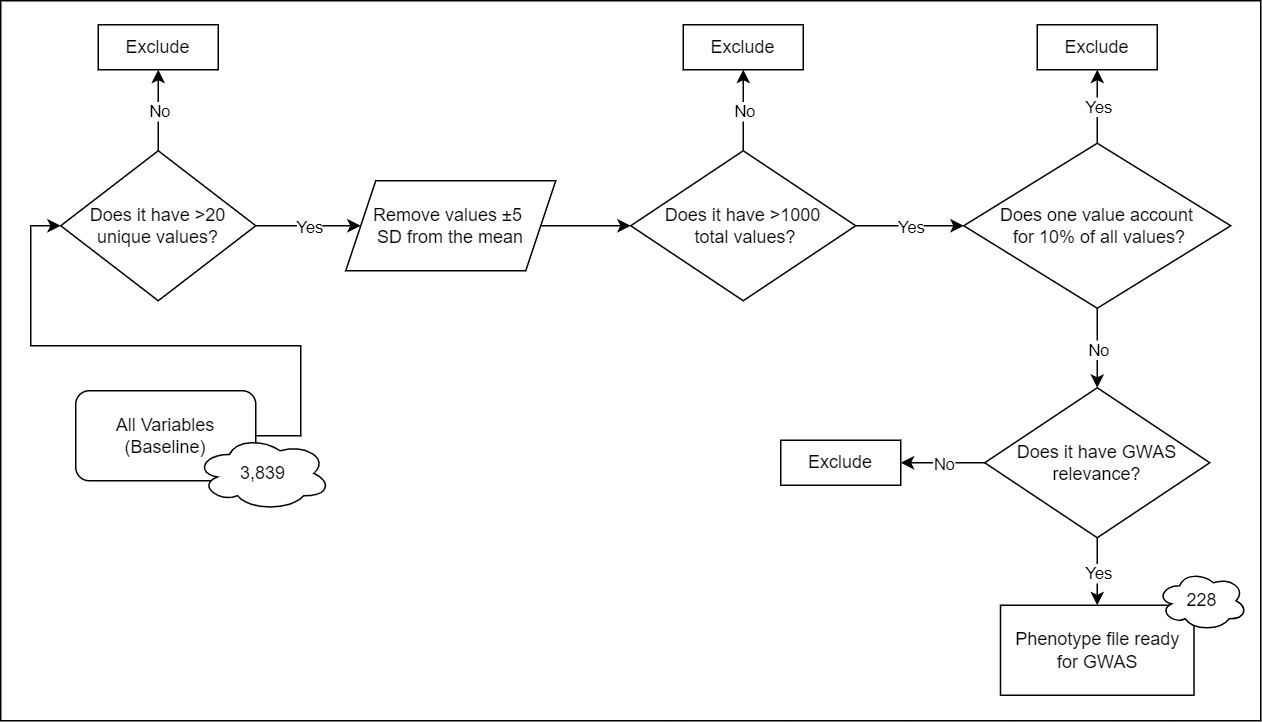

The diagram above was exported from draw.io. Its source (the exported page's mxGraphModel, read from the mxfile embedded in the PNG):
<mxGraphModel dx="794" dy="412" grid="1" gridSize="10" guides="1" tooltips="1" connect="1" arrows="1" fold="1" page="1" pageScale="1" pageWidth="850" pageHeight="1100" math="0" shadow="0">
  <root>
    <mxCell id="0" />
    <mxCell id="1" parent="0" />
    <mxCell id="uZv7EIrJ4_mQ5R_vrnaf-102" value="" style="rounded=0;whiteSpace=wrap;html=1;" parent="1" vertex="1">
      <mxGeometry x="390" width="840" height="480" as="geometry" />
    </mxCell>
    <mxCell id="uZv7EIrJ4_mQ5R_vrnaf-59" value="All Variables (Baseline)" style="rounded=1;whiteSpace=wrap;html=1;" parent="1" vertex="1">
      <mxGeometry x="440" y="260" width="120" height="60" as="geometry" />
    </mxCell>
    <mxCell id="uZv7EIrJ4_mQ5R_vrnaf-60" value="3,839" style="ellipse;shape=cloud;whiteSpace=wrap;html=1;" parent="1" vertex="1">
      <mxGeometry x="520" y="290" width="90" height="50" as="geometry" />
    </mxCell>
    <mxCell id="uZv7EIrJ4_mQ5R_vrnaf-61" value="" style="endArrow=classic;html=1;rounded=0;exitX=1;exitY=0.5;exitDx=0;exitDy=0;entryX=0;entryY=0.5;entryDx=0;entryDy=0;" parent="1" source="uZv7EIrJ4_mQ5R_vrnaf-59" target="uZv7EIrJ4_mQ5R_vrnaf-62" edge="1">
      <mxGeometry width="50" height="50" relative="1" as="geometry">
        <mxPoint x="480" y="320" as="sourcePoint" />
        <mxPoint x="430" y="150" as="targetPoint" />
        <Array as="points">
          <mxPoint x="590" y="290" />
          <mxPoint x="590" y="230" />
          <mxPoint x="410" y="230" />
          <mxPoint x="410" y="150" />
        </Array>
      </mxGeometry>
    </mxCell>
    <mxCell id="uZv7EIrJ4_mQ5R_vrnaf-62" value="Does it have &amp;gt;20 unique values?" style="rhombus;whiteSpace=wrap;html=1;" parent="1" vertex="1">
      <mxGeometry x="430" y="100" width="130" height="100" as="geometry" />
    </mxCell>
    <mxCell id="uZv7EIrJ4_mQ5R_vrnaf-64" value="" style="endArrow=classic;html=1;rounded=0;exitX=0.5;exitY=0;exitDx=0;exitDy=0;entryX=0.5;entryY=1;entryDx=0;entryDy=0;" parent="1" source="uZv7EIrJ4_mQ5R_vrnaf-62" target="uZv7EIrJ4_mQ5R_vrnaf-66" edge="1">
      <mxGeometry relative="1" as="geometry">
        <mxPoint x="570" y="190" as="sourcePoint" />
        <mxPoint x="495" y="50" as="targetPoint" />
      </mxGeometry>
    </mxCell>
    <mxCell id="uZv7EIrJ4_mQ5R_vrnaf-65" value="No" style="edgeLabel;resizable=0;html=1;;align=center;verticalAlign=middle;" parent="uZv7EIrJ4_mQ5R_vrnaf-64" connectable="0" vertex="1">
      <mxGeometry relative="1" as="geometry" />
    </mxCell>
    <mxCell id="uZv7EIrJ4_mQ5R_vrnaf-66" value="Exclude" style="rounded=0;whiteSpace=wrap;html=1;" parent="1" vertex="1">
      <mxGeometry x="455" y="16" width="80" height="30" as="geometry" />
    </mxCell>
    <mxCell id="uZv7EIrJ4_mQ5R_vrnaf-68" value="" style="endArrow=classic;html=1;rounded=0;exitX=1;exitY=0.5;exitDx=0;exitDy=0;entryX=0.071;entryY=0.5;entryDx=0;entryDy=0;entryPerimeter=0;" parent="1" source="uZv7EIrJ4_mQ5R_vrnaf-62" target="uZv7EIrJ4_mQ5R_vrnaf-70" edge="1">
      <mxGeometry relative="1" as="geometry">
        <mxPoint x="580" y="80" as="sourcePoint" />
        <mxPoint x="640" y="150" as="targetPoint" />
      </mxGeometry>
    </mxCell>
    <mxCell id="uZv7EIrJ4_mQ5R_vrnaf-69" value="Yes" style="edgeLabel;resizable=0;html=1;;align=center;verticalAlign=middle;" parent="uZv7EIrJ4_mQ5R_vrnaf-68" connectable="0" vertex="1">
      <mxGeometry relative="1" as="geometry" />
    </mxCell>
    <mxCell id="uZv7EIrJ4_mQ5R_vrnaf-70" value="&lt;font style=&quot;font-size: 12px;&quot;&gt;Remove values&amp;nbsp;&lt;span style=&quot;font-family: arial, sans-serif; text-align: start;&quot;&gt;±5&amp;nbsp;&lt;/span&gt;&lt;/font&gt;&lt;div&gt;&lt;font style=&quot;font-size: 12px;&quot;&gt;&lt;span style=&quot;font-family: arial, sans-serif; text-align: start;&quot;&gt;SD&lt;/span&gt;&lt;/font&gt;&lt;span style=&quot;font-family: arial, sans-serif; text-align: start; background-color: initial;&quot;&gt;&amp;nbsp;from the mean&lt;/span&gt;&lt;/div&gt;" style="shape=parallelogram;perimeter=parallelogramPerimeter;whiteSpace=wrap;html=1;fixedSize=1;" parent="1" vertex="1">
      <mxGeometry x="620" y="120" width="140" height="60" as="geometry" />
    </mxCell>
    <mxCell id="uZv7EIrJ4_mQ5R_vrnaf-72" value="" style="endArrow=classic;html=1;rounded=0;exitX=1;exitY=0.5;exitDx=0;exitDy=0;entryX=0;entryY=0.5;entryDx=0;entryDy=0;" parent="1" source="uZv7EIrJ4_mQ5R_vrnaf-70" target="uZv7EIrJ4_mQ5R_vrnaf-75" edge="1">
      <mxGeometry relative="1" as="geometry">
        <mxPoint x="760" y="149.5" as="sourcePoint" />
        <mxPoint x="830" y="150" as="targetPoint" />
      </mxGeometry>
    </mxCell>
    <mxCell id="uZv7EIrJ4_mQ5R_vrnaf-75" value="Does it have &amp;gt;1000&lt;div&gt;&amp;nbsp;total values?&lt;/div&gt;" style="rhombus;whiteSpace=wrap;html=1;" parent="1" vertex="1">
      <mxGeometry x="810" y="100" width="150" height="100" as="geometry" />
    </mxCell>
    <mxCell id="uZv7EIrJ4_mQ5R_vrnaf-76" value="" style="endArrow=classic;html=1;rounded=0;exitX=0.5;exitY=0;exitDx=0;exitDy=0;entryX=0.5;entryY=1;entryDx=0;entryDy=0;" parent="1" source="uZv7EIrJ4_mQ5R_vrnaf-75" target="uZv7EIrJ4_mQ5R_vrnaf-78" edge="1">
      <mxGeometry relative="1" as="geometry">
        <mxPoint x="885" y="100" as="sourcePoint" />
        <mxPoint x="885" y="50" as="targetPoint" />
      </mxGeometry>
    </mxCell>
    <mxCell id="uZv7EIrJ4_mQ5R_vrnaf-77" value="No" style="edgeLabel;resizable=0;html=1;;align=center;verticalAlign=middle;" parent="uZv7EIrJ4_mQ5R_vrnaf-76" connectable="0" vertex="1">
      <mxGeometry relative="1" as="geometry" />
    </mxCell>
    <mxCell id="uZv7EIrJ4_mQ5R_vrnaf-78" value="Exclude" style="rounded=0;whiteSpace=wrap;html=1;" parent="1" vertex="1">
      <mxGeometry x="845" y="16" width="80" height="30" as="geometry" />
    </mxCell>
    <mxCell id="uZv7EIrJ4_mQ5R_vrnaf-80" value="" style="endArrow=classic;html=1;rounded=0;exitX=1;exitY=0.5;exitDx=0;exitDy=0;entryX=0;entryY=0.5;entryDx=0;entryDy=0;" parent="1" source="uZv7EIrJ4_mQ5R_vrnaf-75" target="uZv7EIrJ4_mQ5R_vrnaf-82" edge="1">
      <mxGeometry relative="1" as="geometry">
        <mxPoint x="960" y="149.5" as="sourcePoint" />
        <mxPoint x="1030" y="149.5" as="targetPoint" />
      </mxGeometry>
    </mxCell>
    <mxCell id="uZv7EIrJ4_mQ5R_vrnaf-81" value="Yes" style="edgeLabel;resizable=0;html=1;;align=center;verticalAlign=middle;" parent="uZv7EIrJ4_mQ5R_vrnaf-80" connectable="0" vertex="1">
      <mxGeometry relative="1" as="geometry" />
    </mxCell>
    <mxCell id="uZv7EIrJ4_mQ5R_vrnaf-82" value="Does one value account&lt;div&gt;&amp;nbsp;for 10% of all values?&lt;/div&gt;" style="rhombus;whiteSpace=wrap;html=1;" parent="1" vertex="1">
      <mxGeometry x="1032" y="95" width="178" height="110" as="geometry" />
    </mxCell>
    <mxCell id="uZv7EIrJ4_mQ5R_vrnaf-83" value="" style="endArrow=classic;html=1;rounded=0;exitX=0.5;exitY=0;exitDx=0;exitDy=0;entryX=0.5;entryY=1;entryDx=0;entryDy=0;" parent="1" source="uZv7EIrJ4_mQ5R_vrnaf-82" target="uZv7EIrJ4_mQ5R_vrnaf-85" edge="1">
      <mxGeometry relative="1" as="geometry">
        <mxPoint x="1107" y="100" as="sourcePoint" />
        <mxPoint x="1107" y="50" as="targetPoint" />
      </mxGeometry>
    </mxCell>
    <mxCell id="uZv7EIrJ4_mQ5R_vrnaf-84" value="Yes" style="edgeLabel;resizable=0;html=1;;align=center;verticalAlign=middle;" parent="uZv7EIrJ4_mQ5R_vrnaf-83" connectable="0" vertex="1">
      <mxGeometry relative="1" as="geometry" />
    </mxCell>
    <mxCell id="uZv7EIrJ4_mQ5R_vrnaf-85" value="Exclude" style="rounded=0;whiteSpace=wrap;html=1;" parent="1" vertex="1">
      <mxGeometry x="1081" y="16" width="80" height="30" as="geometry" />
    </mxCell>
    <mxCell id="uZv7EIrJ4_mQ5R_vrnaf-88" value="" style="endArrow=classic;html=1;rounded=0;exitX=0.5;exitY=1;exitDx=0;exitDy=0;entryX=0.5;entryY=0;entryDx=0;entryDy=0;" parent="1" source="uZv7EIrJ4_mQ5R_vrnaf-82" target="uZv7EIrJ4_mQ5R_vrnaf-92" edge="1">
      <mxGeometry relative="1" as="geometry">
        <mxPoint x="1030" y="180" as="sourcePoint" />
        <mxPoint x="1121" y="260" as="targetPoint" />
      </mxGeometry>
    </mxCell>
    <mxCell id="uZv7EIrJ4_mQ5R_vrnaf-89" value="No" style="edgeLabel;resizable=0;html=1;;align=center;verticalAlign=middle;" parent="uZv7EIrJ4_mQ5R_vrnaf-88" connectable="0" vertex="1">
      <mxGeometry relative="1" as="geometry" />
    </mxCell>
    <mxCell id="uZv7EIrJ4_mQ5R_vrnaf-92" value="Does it have GWAS relevance?" style="rhombus;whiteSpace=wrap;html=1;" parent="1" vertex="1">
      <mxGeometry x="1046" y="258" width="150" height="100" as="geometry" />
    </mxCell>
    <mxCell id="uZv7EIrJ4_mQ5R_vrnaf-94" value="Exclude" style="rounded=0;whiteSpace=wrap;html=1;" parent="1" vertex="1">
      <mxGeometry x="910" y="293" width="80" height="30" as="geometry" />
    </mxCell>
    <mxCell id="uZv7EIrJ4_mQ5R_vrnaf-95" value="" style="endArrow=classic;html=1;rounded=0;exitX=0;exitY=0.5;exitDx=0;exitDy=0;entryX=1;entryY=0.5;entryDx=0;entryDy=0;" parent="1" source="uZv7EIrJ4_mQ5R_vrnaf-92" target="uZv7EIrJ4_mQ5R_vrnaf-94" edge="1">
      <mxGeometry relative="1" as="geometry">
        <mxPoint x="1131" y="105" as="sourcePoint" />
        <mxPoint x="1131" y="56" as="targetPoint" />
      </mxGeometry>
    </mxCell>
    <mxCell id="uZv7EIrJ4_mQ5R_vrnaf-96" value="No" style="edgeLabel;resizable=0;html=1;;align=center;verticalAlign=middle;" parent="uZv7EIrJ4_mQ5R_vrnaf-95" connectable="0" vertex="1">
      <mxGeometry relative="1" as="geometry" />
    </mxCell>
    <mxCell id="uZv7EIrJ4_mQ5R_vrnaf-98" value="Phenotype file ready&lt;div&gt;for GWAS&lt;/div&gt;" style="rounded=0;whiteSpace=wrap;html=1;" parent="1" vertex="1">
      <mxGeometry x="1056.5" y="403" width="129" height="60" as="geometry" />
    </mxCell>
    <mxCell id="uZv7EIrJ4_mQ5R_vrnaf-99" value="" style="endArrow=classic;html=1;rounded=0;exitX=0.5;exitY=1;exitDx=0;exitDy=0;entryX=0.5;entryY=0;entryDx=0;entryDy=0;" parent="1" source="uZv7EIrJ4_mQ5R_vrnaf-92" target="uZv7EIrJ4_mQ5R_vrnaf-98" edge="1">
      <mxGeometry relative="1" as="geometry">
        <mxPoint x="1131" y="215" as="sourcePoint" />
        <mxPoint x="1131" y="268" as="targetPoint" />
      </mxGeometry>
    </mxCell>
    <mxCell id="uZv7EIrJ4_mQ5R_vrnaf-100" value="Yes" style="edgeLabel;resizable=0;html=1;;align=center;verticalAlign=middle;" parent="uZv7EIrJ4_mQ5R_vrnaf-99" connectable="0" vertex="1">
      <mxGeometry relative="1" as="geometry" />
    </mxCell>
    <mxCell id="uZv7EIrJ4_mQ5R_vrnaf-101" value="228" style="ellipse;shape=cloud;whiteSpace=wrap;html=1;" parent="1" vertex="1">
      <mxGeometry x="1161" y="380" width="60" height="40" as="geometry" />
    </mxCell>
  </root>
</mxGraphModel>